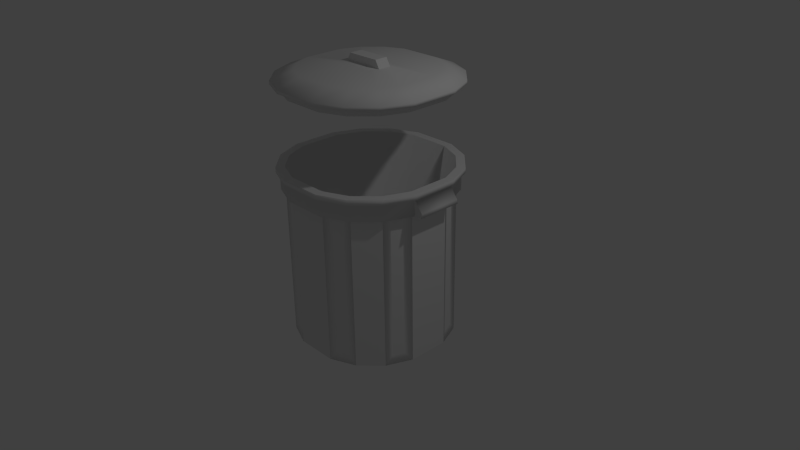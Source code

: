 # Source: trashcan.blend  (saved by Blender 2.69.0; exported with 4.5.12 LTS)
import bpy
from mathutils import Matrix  # noqa: F401  (used for matrix-valued properties, if any)

bpy.ops.wm.read_factory_settings(use_empty=True)
scene = bpy.context.scene
scene.name = 'Scene'

# ---- collections
col_collection_1 = bpy.data.collections.new('Collection 1'); scene.collection.children.link(col_collection_1)

# ---- materials (node trees are filled in below, after node groups)
mat_material = bpy.data.materials.new('Material')
mat_material.alpha_threshold = 0.0
mat_material.use_transparent_shadow = False
mat_material.roughness = 0.5
mat_material.line_color = (0.0, 0.0, 0.0, 1.0)

# ---- material node trees

# ---- world
world_world = bpy.data.worlds.new('World'); scene.world = world_world
world_world.color = (0.05088, 0.05088, 0.05088)
world_world.use_sun_shadow = False
world_world.sun_shadow_jitter_overblur = 0.0
world_world.cycles.sampling_method = 'MANUAL'
world_world.cycles.sample_map_resolution = 256

# ---- cameras
cam_camera = bpy.data.cameras.new('Camera')
cam_camera.clip_end = 100.0
cam_camera.lens = 35.0
cam_camera.sensor_width = 32.0
cam_camera.sensor_height = 18.0
cam_camera.ortho_scale = 7.314
cam_camera.dof.focus_distance = 0.0
cam_camera.dof.aperture_fstop = 128.0

# ---- lights
light_lamp = bpy.data.lights.new('Lamp', 'POINT')
light_lamp.transmission_factor = 0.0
light_lamp.cutoff_distance = 30.0
light_lamp.energy = 100.0
light_lamp.shadow_buffer_clip_start = 1.001
light_lamp.shadow_soft_size = 0.1
light_lamp.shadow_maximum_resolution = 0.006
light_lamp.use_absolute_resolution = True
light_lamp.cycles.use_multiple_importance_sampling = False

# ---- meshes
me_cube_002 = bpy.data.meshes.new('Cube.002')
me_cube_002.from_pydata([(0.2727, 1.0, -1.0), (0.6046, 0.8625, -1.0), (0.8625, 0.6046, -1.0), (1.0, 0.2727, -1.0), (1.0, -0.2727, -1.0), (0.8625, -0.6046, -1.0), (0.6046, -0.8625, -1.0), (0.2727, -1.0, -1.0), (-0.2727, -1.0, -1.0), (-0.6046, -0.8625, -1.0), (-0.8625, -0.6046, -1.0), (-1.0, -0.2727, -1.0), (-1.0, 0.2727, -1.0), (-0.8625, 0.6046, -1.0), (-0.6046, 0.8625, -1.0), (-0.2727, 1.0, -1.0), (1.0, 0.2727, 1.0), (0.8625, 0.6046, 1.0), (0.6046, 0.8625, 1.0), (0.2727, 1.0, 1.0), (0.2727, -1.0, 1.0), (0.6046, -0.8625, 1.0), (0.8625, -0.6046, 1.0), (1.0, -0.2727, 1.0), (-1.0, -0.2727, 1.0), (-0.8625, -0.6046, 1.0), (-0.6046, -0.8625, 1.0), (-0.2727, -1.0, 1.0), (-0.2727, 1.0, 1.0), (-0.6046, 0.8625, 1.0), (-0.8625, 0.6046, 1.0), (-1.0, 0.2727, 1.0), (0.5, 0.8815, -0.8793), (0.358, 0.9402, -0.8792), (0.358, 0.9402, 0.9744), (0.5, 0.8815, 0.9745), (0.8815, 0.5, 0.9745), (0.9402, 0.358, 0.9744), (0.9402, 0.358, -0.8792), (0.8815, 0.5, -0.8793), (0.8815, -0.5, -0.8793), (0.9402, -0.358, -0.8792), (0.9402, -0.358, 0.9744), (0.8815, -0.5, 0.9745), (0.5, -0.8815, 0.9745), (0.358, -0.9402, 0.9744), (0.358, -0.9402, -0.8792), (0.5, -0.8815, -0.8793), (-0.5, -0.8815, -0.8793), (-0.358, -0.9402, -0.8792), (-0.358, -0.9402, 0.9744), (-0.5, -0.8815, 0.9745), (-0.8815, -0.5, 0.9745), (-0.9402, -0.358, 0.9744), (-0.9402, -0.358, -0.8792), (-0.8815, -0.5, -0.8793), (-0.8815, 0.5, -0.8793), (-0.9402, 0.358, -0.8792), (-0.9402, 0.358, 0.9744), (-0.8815, 0.5, 0.9745), (-0.5, 0.8815, 0.9745), (-0.358, 0.9402, 0.9744), (-0.358, 0.9402, -0.8792), (-0.5, 0.8815, -0.8793), (1.057, 0.2884, 1.0), (0.9113, 0.6388, 1.0), (0.6388, 0.9113, 1.0), (0.2884, 1.057, 1.0), (0.2884, -1.057, 1.0), (0.6388, -0.9113, 1.0), (0.9113, -0.6388, 1.0), (1.057, -0.2884, 1.0), (-1.057, -0.2884, 1.0), (-0.9113, -0.6388, 1.0), (-0.6388, -0.9113, 1.0), (-0.2884, -1.057, 1.0), (-0.2884, 1.057, 1.0), (-0.6388, 0.9113, 1.0), (-0.9113, 0.6388, 1.0), (-1.057, 0.2884, 1.0), (1.057, 0.2884, 1.22), (0.9113, 0.6388, 1.219), (0.6388, 0.9113, 1.219), (0.2884, 1.057, 1.22), (0.2884, -1.057, 1.22), (0.6388, -0.9113, 1.219), (0.9113, -0.6388, 1.219), (1.057, -0.2884, 1.22), (-1.057, -0.2884, 1.22), (-0.9113, -0.6388, 1.219), (-0.6388, -0.9113, 1.219), (-0.2884, -1.057, 1.22), (-0.2884, 1.057, 1.22), (-0.6388, 0.9113, 1.219), (-0.9113, 0.6388, 1.219), (-1.057, 0.2884, 1.22), (-1.174, 0.2959, 1.01), (-1.173, 0.2884, 1.067), (-1.173, -0.2884, 1.067), (-1.174, -0.2959, 1.01), (1.174, -0.2959, 1.01), (1.173, -0.2884, 1.067), (1.173, 0.2884, 1.067), (1.174, 0.2959, 1.01), (1.104, 0.3011, 1.222), (0.9509, 0.6665, 1.222), (0.6665, 0.9509, 1.222), (0.3011, 1.104, 1.222), (0.3011, -1.104, 1.222), (0.6665, -0.9509, 1.222), (0.9509, -0.6665, 1.222), (1.104, -0.3011, 1.222), (-1.104, -0.3011, 1.222), (-0.9509, -0.6665, 1.222), (-0.6665, -0.9509, 1.222), (-0.3011, -1.104, 1.222), (-0.3011, 1.104, 1.222), (-0.6665, 0.9509, 1.222), (-0.9509, 0.6665, 1.222), (-1.104, 0.3011, 1.222), (1.104, 0.3011, 1.29), (0.9509, 0.6665, 1.29), (0.6665, 0.9509, 1.29), (0.3011, 1.104, 1.29), (0.3011, -1.104, 1.29), (0.6665, -0.9509, 1.29), (0.9509, -0.6665, 1.29), (1.104, -0.3011, 1.29), (-1.104, -0.3011, 1.29), (-0.9509, -0.6665, 1.29), (-0.6665, -0.9509, 1.29), (-0.3011, -1.104, 1.29), (-0.3011, 1.104, 1.29), (-0.6665, 0.9509, 1.29), (-0.9509, 0.6665, 1.29), (-1.104, 0.3011, 1.29), (0.2787, 0.9931, 1.29), (0.6035, 0.8569, 1.29), (0.8569, 0.6034, 1.29), (0.9931, 0.2787, 1.29), (0.9931, -0.2787, 1.29), (0.8569, -0.6035, 1.29), (0.6034, -0.8569, 1.29), (0.2787, -0.9931, 1.29), (-0.2787, -0.9931, 1.29), (-0.6035, -0.8569, 1.29), (-0.8569, -0.6035, 1.29), (-0.9931, -0.2787, 1.29), (-0.9931, 0.2787, 1.29), (-0.8569, 0.6035, 1.29), (-0.6035, 0.8569, 1.29), (-0.2787, 0.9931, 1.29), (0.2787, 0.9931, 1.29), (0.6035, 0.8569, 1.29), (0.8569, 0.6034, 1.29), (0.9931, 0.2787, 1.29), (0.9931, -0.2787, 1.29), (0.8569, -0.6035, 1.29), (0.6034, -0.8569, 1.29), (0.2787, -0.9931, 1.29), (-0.2787, -0.9931, 1.29), (-0.6035, -0.8569, 1.29), (-0.8569, -0.6035, 1.29), (-0.9931, -0.2787, 1.29), (-0.9931, 0.2787, 1.29), (-0.8569, 0.6035, 1.29), (-0.6035, 0.8569, 1.29), (-0.2787, 0.9931, 1.29), (0.1954, 0.6961, -0.9263), (0.4259, 0.6048, -0.9264), (0.6048, 0.4259, -0.9264), (0.6961, 0.1954, -0.9263), (0.6961, -0.1954, -0.9263), (0.6048, -0.4259, -0.9264), (0.4259, -0.6048, -0.9264), (0.1954, -0.6961, -0.9263), (-0.1954, -0.6961, -0.9263), (-0.4259, -0.6048, -0.9264), (-0.6048, -0.4259, -0.9264), (-0.6961, -0.1954, -0.9263), (-0.6961, 0.1954, -0.9263), (-0.6048, 0.4259, -0.9264), (-0.4259, 0.6048, -0.9264), (-0.1954, 0.6961, -0.9263)], [], [(3, 16, 23, 4), (9, 26, 25, 10), (13, 30, 29, 14), (5, 22, 21, 6), (19, 0, 15, 28), (7, 20, 27, 8), (11, 24, 31, 12), (22, 23, 71, 70), (1, 18, 17, 2), (33, 34, 35, 32), (37, 38, 39, 36), (41, 42, 43, 40), (45, 46, 47, 44), (49, 50, 51, 48), (53, 54, 55, 52), (57, 58, 59, 56), (61, 62, 63, 60), (0, 1, 2, 3, 4, 5, 6, 7, 8, 9, 10, 11, 12, 13, 14, 15), (33, 32, 1, 0), (34, 33, 0, 19), (35, 34, 19, 18), (32, 35, 18, 1), (37, 36, 17, 16), (38, 37, 16, 3), (39, 38, 3, 2), (36, 39, 2, 17), (41, 40, 5, 4), (42, 41, 4, 23), (43, 42, 23, 22), (40, 43, 22, 5), (45, 44, 21, 20), (46, 45, 20, 7), (47, 46, 7, 6), (44, 47, 6, 21), (49, 48, 9, 8), (50, 49, 8, 27), (51, 50, 27, 26), (48, 51, 26, 9), (53, 52, 25, 24), (54, 53, 24, 11), (55, 54, 11, 10), (52, 55, 10, 25), (57, 56, 13, 12), (58, 57, 12, 31), (59, 58, 31, 30), (56, 59, 30, 13), (61, 60, 29, 28), (62, 61, 28, 15), (63, 62, 15, 14), (60, 63, 14, 29), (65, 66, 82, 81), (21, 22, 70, 69), (19, 28, 76, 67), (28, 29, 77, 76), (16, 17, 65, 64), (30, 31, 79, 78), (18, 19, 67, 66), (31, 24, 72, 79), (27, 20, 68, 75), (24, 25, 73, 72), (23, 16, 64, 71), (26, 27, 75, 74), (17, 18, 66, 65), (29, 30, 78, 77), (20, 21, 69, 68), (25, 26, 74, 73), (83, 92, 116, 107), (78, 79, 95, 94), (74, 75, 91, 90), (77, 78, 94, 93), (70, 71, 87, 86), (73, 74, 90, 89), (66, 67, 83, 82), (69, 70, 86, 85), (67, 76, 92, 83), (76, 77, 93, 92), (72, 73, 89, 88), (68, 69, 85, 84), (64, 65, 81, 80), (75, 68, 84, 91), (79, 96, 97, 95), (72, 99, 96, 79), (101, 102, 80, 87), (71, 100, 101, 87), (64, 103, 100, 71), (80, 102, 103, 64), (88, 98, 99, 72), (98, 97, 96, 99), (102, 101, 100, 103), (97, 98, 88, 95), (112, 113, 129, 128), (92, 93, 117, 116), (88, 89, 113, 112), (84, 85, 109, 108), (95, 88, 112, 119), (80, 81, 105, 104), (91, 84, 108, 115), (87, 80, 104, 111), (81, 82, 106, 105), (94, 95, 119, 118), (90, 91, 115, 114), (93, 94, 118, 117), (86, 87, 111, 110), (89, 90, 114, 113), (82, 83, 107, 106), (85, 86, 110, 109), (137, 136, 152, 153), (108, 109, 125, 124), (119, 112, 128, 135), (104, 105, 121, 120), (115, 108, 124, 131), (111, 104, 120, 127), (105, 106, 122, 121), (118, 119, 135, 134), (114, 115, 131, 130), (117, 118, 134, 133), (110, 111, 127, 126), (113, 114, 130, 129), (106, 107, 123, 122), (109, 110, 126, 125), (107, 116, 132, 123), (116, 117, 133, 132), (136, 137, 122, 123), (138, 139, 120, 121), (140, 141, 126, 127), (142, 143, 124, 125), (144, 145, 130, 131), (146, 147, 128, 129), (148, 149, 134, 135), (150, 151, 132, 133), (137, 138, 121, 122), (151, 136, 123, 132), (139, 140, 127, 120), (141, 142, 125, 126), (143, 144, 131, 124), (145, 146, 129, 130), (147, 148, 135, 128), (149, 150, 133, 134), (155, 154, 170, 171), (142, 141, 157, 158), (136, 151, 167, 152), (151, 150, 166, 167), (147, 146, 162, 163), (143, 142, 158, 159), (148, 147, 163, 164), (139, 138, 154, 155), (144, 143, 159, 160), (140, 139, 155, 156), (138, 137, 153, 154), (149, 148, 164, 165), (145, 144, 160, 161), (150, 149, 165, 166), (141, 140, 156, 157), (146, 145, 161, 162), (171, 170, 169, 168, 183, 182, 181, 180, 179, 178, 177, 176, 175, 174, 173, 172), (160, 159, 175, 176), (156, 155, 171, 172), (154, 153, 169, 170), (165, 164, 180, 181), (161, 160, 176, 177), (166, 165, 181, 182), (157, 156, 172, 173), (162, 161, 177, 178), (153, 152, 168, 169), (158, 157, 173, 174), (152, 167, 183, 168), (167, 166, 182, 183), (163, 162, 178, 179), (159, 158, 174, 175), (164, 163, 179, 180)])
me_cube_002.polygons.foreach_set('use_smooth', [0, 0, 0, 0, 0, 0, 0, 0, 0, 0, 0, 0, 0, 0, 0, 0, 0, 0, 1, 1, 1, 1, 1, 1, 1, 1, 1, 1, 1, 1, 1, 1, 1, 1, 1, 1, 1, 1, 1, 1, 1, 1, 1, 1, 1, 1, 1, 1, 1, 1, 1, 0, 0, 0, 0, 0, 0, 0, 0, 0, 0, 0, 0, 0, 0, 0, 0, 1, 1, 1, 1, 1, 1, 1, 1, 1, 1, 1, 1, 1, 0, 0, 1, 0, 0, 0, 0, 1, 1, 1, 1, 0, 0, 0, 0, 0, 0, 0, 0, 0, 0, 0, 0, 0, 0, 0, 0, 1, 1, 1, 1, 1, 1, 1, 1, 1, 1, 1, 1, 1, 1, 1, 0, 0, 0, 0, 0, 0, 0, 0, 0, 0, 0, 0, 0, 0, 0, 0, 1, 0, 0, 0, 0, 0, 0, 0, 0, 0, 0, 0, 0, 0, 0, 0, 0, 1, 1, 1, 1, 1, 1, 1, 1, 1, 1, 1, 1, 1, 1, 1])
me_cube_002.materials.append(mat_material)
me_cube_002.use_remesh_preserve_volume = False
me_cube_002.use_remesh_preserve_attributes = False
me_cube_002.use_mirror_vertex_groups = False
me_cube_002.update()
me_cube = bpy.data.meshes.new('Cube')
me_cube.from_pydata([(0.2762, 0.9839, 1.223), (0.598, 0.8491, 1.222), (0.8491, 0.598, 1.222), (0.9839, 0.2762, 1.223), (0.9839, -0.2762, 1.223), (0.8491, -0.598, 1.222), (0.598, -0.8491, 1.222), (0.2762, -0.9839, 1.223), (-0.2762, -0.9839, 1.223), (-0.598, -0.8491, 1.222), (-0.8491, -0.598, 1.222), (-0.9839, -0.2762, 1.223), (-0.9839, 0.2762, 1.223), (-0.8491, 0.598, 1.222), (-0.598, 0.8491, 1.222), (-0.2762, 0.9839, 1.223), (0.2777, 0.9895, 1.309), (0.6013, 0.8539, 1.309), (0.8539, 0.6013, 1.309), (0.9895, 0.2777, 1.309), (0.9895, -0.2777, 1.309), (0.8539, -0.6013, 1.309), (0.6013, -0.8539, 1.309), (0.2777, -0.9895, 1.309), (-0.2777, -0.9895, 1.309), (-0.6013, -0.8539, 1.309), (-0.8539, -0.6013, 1.309), (-0.9895, -0.2777, 1.309), (-0.9895, 0.2777, 1.309), (-0.8539, 0.6013, 1.309), (-0.6013, 0.8539, 1.309), (-0.2777, 0.9895, 1.309), (0.3077, 1.096, 1.323), (0.6652, 0.9446, 1.323), (0.9446, 0.6652, 1.323), (1.096, 0.3077, 1.323), (1.096, -0.3077, 1.323), (0.9446, -0.6652, 1.323), (0.6652, -0.9446, 1.323), (0.3077, -1.096, 1.323), (-0.3077, -1.096, 1.323), (-0.6652, -0.9446, 1.323), (-0.9446, -0.6652, 1.323), (-1.096, -0.3077, 1.323), (-1.096, 0.3077, 1.323), (-0.9446, 0.6652, 1.323), (-0.6652, 0.9446, 1.323), (-0.3077, 1.096, 1.323), (0.3077, 1.096, 1.365), (0.6652, 0.9446, 1.365), (0.9446, 0.6652, 1.365), (1.096, 0.3077, 1.365), (1.096, -0.3077, 1.365), (0.9446, -0.6652, 1.365), (0.6652, -0.9446, 1.365), (0.3077, -1.096, 1.365), (-0.3077, -1.096, 1.365), (-0.6652, -0.9446, 1.365), (-0.9446, -0.6652, 1.365), (-1.096, -0.3077, 1.365), (-1.096, 0.3077, 1.365), (-0.9446, 0.6652, 1.365), (-0.6652, 0.9446, 1.365), (-0.3077, 1.096, 1.365), (0.2511, 0.8181, 1.476), (0.5067, 0.7096, 1.475), (0.7096, 0.5067, 1.475), (0.8181, 0.2511, 1.476), (0.8181, -0.2511, 1.476), (0.7096, -0.5067, 1.475), (0.5067, -0.7096, 1.475), (0.2511, -0.8181, 1.476), (-0.2511, -0.8181, 1.476), (-0.5067, -0.7096, 1.475), (-0.7096, -0.5067, 1.475), (-0.8181, -0.2511, 1.476), (-0.8181, 0.2511, 1.476), (-0.7096, 0.5067, 1.475), (-0.5067, 0.7096, 1.475), (-0.2511, 0.8181, 1.476), (0.2767, 0.08495, 1.511), (0.2356, 0.1682, 1.511), (0.1682, 0.2356, 1.511), (0.08495, 0.2767, 1.511), (-0.08495, 0.2767, 1.511), (-0.1682, 0.2356, 1.511), (-0.2356, 0.1682, 1.511), (-0.2767, 0.08495, 1.511), (-0.2767, -0.08495, 1.511), (-0.2356, -0.1682, 1.511), (-0.1682, -0.2356, 1.511), (-0.08495, -0.2767, 1.511), (0.08495, -0.2767, 1.511), (0.1682, -0.2356, 1.511), (0.2356, -0.1682, 1.511), (0.2767, -0.08495, 1.511), (0.2194, 0.08495, 1.611), (-0.2192, 0.08495, 1.611), (-0.2192, -0.08495, 1.611), (0.2194, -0.08495, 1.611)], [], [(3, 4, 5, 6, 7, 8, 9, 10, 11, 12, 13, 14, 15, 0, 1, 2), (16, 31, 47, 32), (7, 6, 22, 23), (12, 11, 27, 28), (3, 2, 18, 19), (8, 7, 23, 24), (4, 3, 19, 20), (2, 1, 17, 18), (13, 12, 28, 29), (9, 8, 24, 25), (14, 13, 29, 30), (5, 4, 20, 21), (10, 9, 25, 26), (1, 0, 16, 17), (6, 5, 21, 22), (0, 15, 31, 16), (15, 14, 30, 31), (11, 10, 26, 27), (36, 35, 51, 52), (31, 30, 46, 47), (27, 26, 42, 43), (23, 22, 38, 39), (28, 27, 43, 44), (19, 18, 34, 35), (24, 23, 39, 40), (20, 19, 35, 36), (18, 17, 33, 34), (29, 28, 44, 45), (25, 24, 40, 41), (30, 29, 45, 46), (21, 20, 36, 37), (26, 25, 41, 42), (17, 16, 32, 33), (22, 21, 37, 38), (34, 33, 49, 50), (45, 44, 60, 61), (41, 40, 56, 57), (46, 45, 61, 62), (37, 36, 52, 53), (42, 41, 57, 58), (33, 32, 48, 49), (38, 37, 53, 54), (32, 47, 63, 48), (47, 46, 62, 63), (43, 42, 58, 59), (39, 38, 54, 55), (44, 43, 59, 60), (35, 34, 50, 51), (40, 39, 55, 56), (64, 65, 49, 48), (66, 67, 51, 50), (68, 69, 53, 52), (70, 71, 55, 54), (72, 73, 57, 56), (74, 75, 59, 58), (76, 77, 61, 60), (78, 79, 63, 62), (65, 66, 50, 49), (79, 64, 48, 63), (67, 68, 52, 51), (69, 70, 54, 53), (71, 72, 56, 55), (73, 74, 58, 57), (75, 76, 60, 59), (77, 78, 62, 61), (66, 65, 82, 81), (65, 64, 83, 82), (64, 79, 84, 83), (79, 78, 85, 84), (78, 77, 86, 85), (77, 76, 87, 86), (76, 75, 88, 87), (75, 74, 89, 88), (74, 73, 90, 89), (73, 72, 91, 90), (72, 71, 92, 91), (71, 70, 93, 92), (70, 69, 94, 93), (69, 68, 95, 94), (68, 67, 80, 95), (80, 81, 82, 83, 84, 85, 86, 87), (67, 66, 81, 80), (94, 95, 88, 89, 90, 91, 92, 93), (88, 95, 99, 98), (99, 96, 97, 98), (80, 87, 97, 96), (87, 88, 98, 97), (95, 80, 96, 99)])
me_cube.polygons.foreach_set('use_smooth', [0, 0, 0, 0, 0, 0, 0, 0, 0, 0, 0, 0, 0, 0, 0, 0, 0, 0, 1, 0, 0, 0, 0, 0, 0, 0, 0, 0, 0, 0, 0, 0, 0, 0, 1, 1, 1, 1, 1, 1, 1, 1, 1, 1, 1, 1, 1, 1, 1, 1, 1, 1, 1, 1, 1, 1, 1, 1, 1, 1, 1, 1, 1, 1, 1, 1, 1, 1, 1, 1, 1, 1, 1, 1, 1, 1, 1, 1, 1, 1, 1, 1, 1, 0, 0, 0, 0, 0])
me_cube.materials.append(mat_material)
me_cube.use_remesh_preserve_volume = False
me_cube.use_remesh_preserve_attributes = False
me_cube.use_mirror_vertex_groups = False
me_cube.update()

# ---- objects
ob_trashcan = bpy.data.objects.new('TrashCan', me_cube_002)
ob_lid = bpy.data.objects.new('Lid', me_cube)
ob_lamp = bpy.data.objects.new('Lamp', light_lamp)
ob_camera = bpy.data.objects.new('Camera', cam_camera)

# ---- transforms, parenting, visibility, modifiers, constraints
ob_trashcan.location = (0.0, 0.0, 0.0)
ob_trashcan.lock_rotations_4d = False
ob_trashcan.empty_display_type = 'ARROWS'
ob_trashcan.lineart.crease_threshold = 0.0
ob_lid.location = (0.0, 0.0, 1.0)
ob_lid.lock_rotations_4d = False
ob_lid.empty_display_type = 'ARROWS'
ob_lid.lineart.crease_threshold = 0.0
ob_lamp.location = (4.076, 1.005, 5.904)
ob_lamp.rotation_euler = (0.6503, 0.05522, 1.866)
ob_lamp.lock_rotations_4d = False
ob_lamp.empty_display_type = 'ARROWS'
ob_lamp.color = (0.0, 0.0, 0.0, 0.0)
ob_lamp.hide_viewport = True
ob_lamp.hide_select = True
ob_lamp.lineart.crease_threshold = 0.0
ob_camera.location = (7.481, -6.508, 5.344)
ob_camera.rotation_euler = (1.109, 0.01082, 0.8149)
ob_camera.lock_rotations_4d = False
ob_camera.empty_display_type = 'ARROWS'
ob_camera.color = (0.0, 0.0, 0.0, 0.0)
ob_camera.hide_viewport = True
ob_camera.hide_select = True
ob_camera.display_type = 'WIRE'
ob_camera.lineart.crease_threshold = 0.0

# ---- collection membership
col_collection_1.objects.link(ob_trashcan)
col_collection_1.objects.link(ob_lid)
col_collection_1.objects.link(ob_lamp)
col_collection_1.objects.link(ob_camera)

# ---- scene / render settings (as saved in the file)
scene.camera = ob_camera
scene.frame_start = 1; scene.frame_end = 250; scene.frame_set(1)
scene.render.engine = 'BLENDER_EEVEE_NEXT'
scene.render.image_settings.compression = 90
scene.render.resolution_percentage = 50
scene.render.dither_intensity = 0.0
scene.cycles.use_denoising = False
scene.cycles.samples = 10
scene.cycles.sampling_pattern = 'TABULATED_SOBOL'
scene.cycles.light_sampling_threshold = 0.0
scene.cycles.use_adaptive_sampling = False
scene.cycles.use_light_tree = False
scene.cycles.blur_glossy = 0.0
scene.cycles.volume_bounces = 1
scene.cycles.pixel_filter_type = 'GAUSSIAN'
scene.cycles.sample_clamp_indirect = 0.0
scene.view_settings.view_transform = 'Standard'
bpy.context.view_layer.update()

